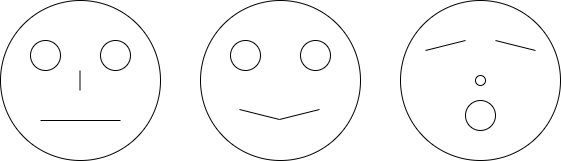

The diagram above was exported from draw.io. Its source (the exported page's mxGraphModel, read from the mxfile embedded in the PNG):
<mxGraphModel dx="780" dy="496" grid="1" gridSize="10" guides="1" tooltips="1" connect="1" arrows="1" fold="1" page="1" pageScale="1" pageWidth="827" pageHeight="1169" math="0" shadow="0">
  <root>
    <mxCell id="0" />
    <mxCell id="1" parent="0" />
    <mxCell id="-A1Fj_UH12Ch3VdA1NjP-1" value="" style="ellipse;whiteSpace=wrap;html=1;aspect=fixed;fillColor=none;" vertex="1" parent="1">
      <mxGeometry x="80" y="80" width="160" height="160" as="geometry" />
    </mxCell>
    <mxCell id="-A1Fj_UH12Ch3VdA1NjP-2" value="" style="ellipse;whiteSpace=wrap;html=1;aspect=fixed;fillColor=none;" vertex="1" parent="1">
      <mxGeometry x="110" y="120" width="30" height="30" as="geometry" />
    </mxCell>
    <mxCell id="-A1Fj_UH12Ch3VdA1NjP-3" value="" style="ellipse;whiteSpace=wrap;html=1;aspect=fixed;fillColor=none;" vertex="1" parent="1">
      <mxGeometry x="180" y="120" width="30" height="30" as="geometry" />
    </mxCell>
    <mxCell id="-A1Fj_UH12Ch3VdA1NjP-4" value="" style="endArrow=none;html=1;rounded=0;" edge="1" parent="1">
      <mxGeometry width="50" height="50" relative="1" as="geometry">
        <mxPoint x="159.5" y="170" as="sourcePoint" />
        <mxPoint x="159.5" y="150" as="targetPoint" />
      </mxGeometry>
    </mxCell>
    <mxCell id="-A1Fj_UH12Ch3VdA1NjP-5" value="" style="endArrow=none;html=1;rounded=0;" edge="1" parent="1">
      <mxGeometry width="50" height="50" relative="1" as="geometry">
        <mxPoint x="200" y="200" as="sourcePoint" />
        <mxPoint x="120" y="200" as="targetPoint" />
      </mxGeometry>
    </mxCell>
    <mxCell id="-A1Fj_UH12Ch3VdA1NjP-6" value="" style="ellipse;whiteSpace=wrap;html=1;aspect=fixed;fillColor=none;" vertex="1" parent="1">
      <mxGeometry x="280" y="80" width="160" height="160" as="geometry" />
    </mxCell>
    <mxCell id="-A1Fj_UH12Ch3VdA1NjP-7" value="" style="ellipse;whiteSpace=wrap;html=1;aspect=fixed;fillColor=none;" vertex="1" parent="1">
      <mxGeometry x="310" y="120" width="30" height="30" as="geometry" />
    </mxCell>
    <mxCell id="-A1Fj_UH12Ch3VdA1NjP-8" value="" style="ellipse;whiteSpace=wrap;html=1;aspect=fixed;fillColor=none;" vertex="1" parent="1">
      <mxGeometry x="380" y="120" width="30" height="30" as="geometry" />
    </mxCell>
    <mxCell id="-A1Fj_UH12Ch3VdA1NjP-10" value="" style="endArrow=none;html=1;rounded=0;" edge="1" parent="1">
      <mxGeometry width="50" height="50" relative="1" as="geometry">
        <mxPoint x="359" y="199" as="sourcePoint" />
        <mxPoint x="319" y="189" as="targetPoint" />
      </mxGeometry>
    </mxCell>
    <mxCell id="-A1Fj_UH12Ch3VdA1NjP-11" value="" style="endArrow=none;html=1;rounded=0;" edge="1" parent="1">
      <mxGeometry width="50" height="50" relative="1" as="geometry">
        <mxPoint x="399" y="189" as="sourcePoint" />
        <mxPoint x="359" y="199" as="targetPoint" />
      </mxGeometry>
    </mxCell>
    <mxCell id="-A1Fj_UH12Ch3VdA1NjP-13" value="" style="ellipse;whiteSpace=wrap;html=1;aspect=fixed;fillColor=none;" vertex="1" parent="1">
      <mxGeometry x="480" y="80" width="160" height="160" as="geometry" />
    </mxCell>
    <mxCell id="-A1Fj_UH12Ch3VdA1NjP-14" value="" style="ellipse;whiteSpace=wrap;html=1;aspect=fixed;fillColor=none;" vertex="1" parent="1">
      <mxGeometry x="555" y="155" width="10" height="10" as="geometry" />
    </mxCell>
    <mxCell id="-A1Fj_UH12Ch3VdA1NjP-15" value="" style="ellipse;whiteSpace=wrap;html=1;aspect=fixed;fillColor=none;" vertex="1" parent="1">
      <mxGeometry x="545" y="180" width="30" height="30" as="geometry" />
    </mxCell>
    <mxCell id="-A1Fj_UH12Ch3VdA1NjP-22" value="" style="endArrow=none;html=1;rounded=0;" edge="1" parent="1">
      <mxGeometry width="50" height="50" relative="1" as="geometry">
        <mxPoint x="545" y="120" as="sourcePoint" />
        <mxPoint x="505" y="130" as="targetPoint" />
      </mxGeometry>
    </mxCell>
    <mxCell id="-A1Fj_UH12Ch3VdA1NjP-23" value="" style="endArrow=none;html=1;rounded=0;" edge="1" parent="1">
      <mxGeometry width="50" height="50" relative="1" as="geometry">
        <mxPoint x="615" y="130" as="sourcePoint" />
        <mxPoint x="575" y="120" as="targetPoint" />
      </mxGeometry>
    </mxCell>
  </root>
</mxGraphModel>